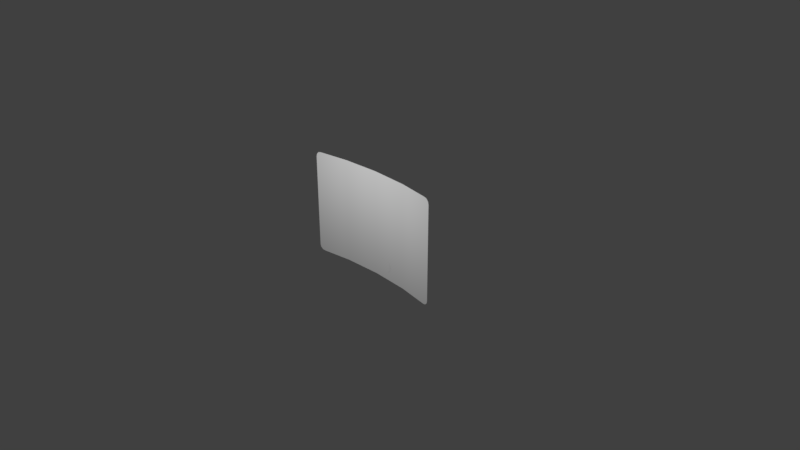 # Source: controler_simulations_5_.blend  (saved by Blender 2.79.0; exported with 4.5.12 LTS)
import bpy
from mathutils import Matrix  # noqa: F401  (used for matrix-valued properties, if any)

bpy.ops.wm.read_factory_settings(use_empty=True)
scene = bpy.context.scene
scene.name = 'Scene'

# ---- collections
col_collection_1 = bpy.data.collections.new('Collection 1'); scene.collection.children.link(col_collection_1)

# ---- materials (node trees are filled in below, after node groups)
mat_chair_001 = bpy.data.materials.new('Chair.001')
mat_chair_001.alpha_threshold = 0.0
mat_chair_001.use_transparent_shadow = False
mat_chair_001.diffuse_color = (0.08001, 0.08001, 0.08001, 1.0)
mat_chair_001.roughness = 0.5
mat_chair_001.specular_intensity = 0.1
mat_chair = bpy.data.materials.new('Chair')
mat_chair.alpha_threshold = 0.0
mat_chair.use_transparent_shadow = False
mat_chair.diffuse_color = (0.08001, 0.08001, 0.08001, 1.0)
mat_chair.roughness = 0.5
mat_chair.specular_intensity = 0.1

# ---- material node trees

# ---- world
world_world = bpy.data.worlds.new('World'); scene.world = world_world
world_world.color = (0.05088, 0.05088, 0.05088)
world_world.use_sun_shadow = False
world_world.sun_shadow_jitter_overblur = 0.0
world_world.cycles.sampling_method = 'MANUAL'

# ---- cameras
cam_camera = bpy.data.cameras.new('Camera')
cam_camera.clip_end = 100.0
cam_camera.lens = 35.0
cam_camera.sensor_width = 32.0
cam_camera.sensor_height = 18.0
cam_camera.ortho_scale = 7.314
cam_camera.dof.focus_distance = 0.0
cam_camera.dof.aperture_fstop = 128.0

# ---- lights
light_point = bpy.data.lights.new('Point', 'POINT')
light_point.transmission_factor = 0.0
light_point.energy = 1000.0
light_point.shadow_buffer_clip_start = 0.5
light_point.shadow_soft_size = 0.1
light_point.shadow_maximum_resolution = 0.006
light_point.use_absolute_resolution = True

# ---- meshes
me_cylinder_001 = bpy.data.meshes.new('Cylinder.001')
me_cylinder_001.from_pydata([(-1.462e-06, 0.1644, -0.07486), (-1.462e-06, 0.1644, 0.07486), (-0.1389, 0.1574, -0.07486), (-0.1389, 0.1574, 0.07486), (0.1389, 0.1574, -0.07486), (0.1389, 0.1574, 0.07486), (-0.2778, 0.1503, 4.47e-08), (0.2778, 0.1503, 2.98e-08), (-0.2084, 0.1538, 0.07486), (0.2084, 0.1538, 0.07486), (0.2084, 0.1538, -0.07486), (-0.2084, 0.1538, -0.07486), (0.2431, 0.1521, -0.06735), (0.2703, 0.1507, -0.03743), (-0.2703, 0.1507, 0.03743), (-0.2703, 0.1507, -0.03743), (0.2702, 0.1507, 0.03743), (-0.2431, 0.1521, 0.06736), (0.2431, 0.1521, 0.06736), (-0.2431, 0.1521, -0.06735)], [], [(1, 3, 2, 0), (0, 4, 5, 1), (13, 7, 16), (12, 13, 16, 18), (18, 9, 10, 12), (9, 5, 4, 10), (11, 2, 3, 8), (8, 17, 19, 11), (17, 14, 15, 19), (14, 6, 15)])
me_cylinder_001.polygons.foreach_set('use_smooth', [1, 1, 0, 1, 1, 0, 0, 1, 1, 0])
_uv = me_cylinder_001.uv_layers.new(name='UVMap')
_uv.uv.foreach_set('vector', [0.5, 1.0, 0.25, 1.0, 0.25, 2.384e-07, 0.5, 0.0, 0.5, 0.0, 0.75, 4.768e-07, 0.75, 1.0, 0.5, 1.0, 0.9865, 0.25, 1.0, 0.5, 0.9864, 0.75, 0.9375, 0.0501, 0.9865, 0.25, 0.9864, 0.75, 0.9375, 0.9499, 0.9375, 0.9499, 0.875, 1.0, 0.875, 5.96e-07, 0.9375, 0.0501, 0.875, 1.0, 0.75, 1.0, 0.75, 4.768e-07, 0.875, 5.96e-07, 0.125, 3.576e-07, 0.25, 2.384e-07, 0.25, 1.0, 0.125, 1.0, 0.125, 1.0, 0.0625, 0.9499, 0.0625, 0.0501, 0.125, 3.576e-07, 0.0625, 0.9499, 0.0135, 0.75, 0.0135, 0.25, 0.0625, 0.0501, 0.0135, 0.75, 0.0, 0.5, 0.0135, 0.25])
me_cylinder_001.materials.append(mat_chair_001)
me_cylinder_001.use_remesh_preserve_volume = False
me_cylinder_001.use_remesh_preserve_attributes = False
me_cylinder_001.use_mirror_vertex_groups = False
me_cylinder_001.update()
me_cylinder_000 = bpy.data.meshes.new('Cylinder.000')
me_cylinder_000.from_pydata([(-2.821e-06, 0.0395, -0.7239), (-2.821e-06, 0.0395, 0.7239), (0.5216, 0.01305, -0.7239), (0.5216, 0.01305, 0.7239), (-0.5216, 0.01305, -0.7239), (-0.5216, 0.01305, 0.7239), (-2.821e-06, 0.0395, -0.6136), (-2.821e-06, 0.0395, 0.6136), (0.5216, 0.01305, 0.6136), (0.5216, 0.01305, -0.6136), (1.038, -0.06604, 0.6136), (1.038, -0.06604, -0.6136), (-1.038, -0.06604, 0.6136), (-1.038, -0.06604, -0.6136), (-0.5216, 0.01305, 0.6136), (-0.5216, 0.01305, -0.6136), (-2.821e-06, 0.0395, 0.05801), (0.5216, 0.01305, 0.05801), (1.038, -0.06604, 0.05801), (-1.038, -0.06604, 0.05801), (-0.5216, 0.01305, 0.05801), (0.6205, -0.002098, -0.7239), (0.6205, -0.002098, 0.7239), (0.6205, -0.002098, -0.6136), (0.6205, -0.002098, 0.6136), (0.6205, -0.002098, 0.05801), (-0.6205, -0.002098, -0.7239), (-0.6205, -0.002098, 0.7239), (-0.6205, -0.002098, -0.6136), (-0.6205, -0.002098, 0.6136), (-0.6205, -0.002098, 0.05801), (-1.038, -0.06604, 0.6459), (1.038, -0.06604, 0.6459), (-1.038, -0.06604, -0.6459), (1.038, -0.06604, -0.6459), (0.9596, -0.05405, -0.7239), (0.9596, -0.05405, 0.7239), (-0.9596, -0.05405, -0.7239), (-0.9596, -0.05405, 0.7239), (1.03, -0.06489, -0.6849), (-1.03, -0.06489, -0.6849), (1.03, -0.06489, 0.6849), (-1.03, -0.06489, 0.6849), (0.9988, -0.06005, -0.7164), (-0.9988, -0.06005, 0.7164), (0.9988, -0.06005, 0.7164), (-0.9988, -0.06005, -0.7164), (-0.9288, -0.04933, 0.05801), (-0.9288, -0.04933, -0.6136), (-0.9288, -0.04933, 0.6136), (0.9288, -0.04933, -0.6136), (0.9288, -0.04933, 0.6136), (0.9288, -0.04933, 0.05801), (-0.378, 0.02033, -0.7239), (-0.378, 0.02033, 0.7239), (-0.378, 0.02033, -0.6136), (-0.378, 0.02033, 0.6136), (-0.378, 0.02033, 0.05801), (0.378, 0.02033, -0.7239), (0.378, 0.02033, 0.7239), (0.378, 0.02033, -0.6136), (0.378, 0.02033, 0.6136), (0.378, 0.02033, 0.05801), (0.2778, 0.02541, 0.7239), (0.2778, 0.02541, -0.7239), (0.2778, 0.02541, -0.6136), (0.2778, 0.02541, 0.6136), (0.2778, 0.02541, 0.05801), (-0.2778, 0.02541, -0.7239), (-0.2778, 0.02541, -0.6136), (-0.2778, 0.02541, 0.6136), (-0.2778, 0.02541, 0.7239), (-0.2778, 0.02541, 0.05801), (0.5216, 0.01305, -0.4639), (1.038, -0.06604, -0.4639), (-1.038, -0.06604, -0.4639), (-0.5216, 0.01305, -0.4639), (-2.821e-06, 0.0395, -0.4639), (0.6205, -0.002098, -0.4639), (-0.6205, -0.002098, -0.4639), (-0.9288, -0.04933, -0.4639), (0.9288, -0.04933, -0.4639), (-0.378, 0.02033, -0.4639), (0.378, 0.02033, -0.4639), (0.2778, 0.02541, -0.4639), (-0.2778, 0.02541, -0.4639)], [], [(61, 8, 3, 59), (29, 14, 5, 27), (70, 7, 1, 71), (68, 0, 6, 69), (26, 4, 15, 28), (58, 2, 9, 60), (62, 17, 8, 61), (56, 14, 20, 57), (24, 8, 17, 25), (49, 12, 19, 47), (83, 73, 17, 62), (80, 75, 13, 48), (51, 24, 25, 52), (2, 21, 23, 9), (8, 24, 22, 3), (74, 18, 52, 81), (78, 73, 9, 23), (14, 29, 30, 20), (40, 46, 37, 26, 28, 48, 13, 33), (81, 78, 23, 50), (77, 85, 69, 6), (12, 49, 29, 27, 38, 44, 42, 31), (21, 35, 43, 39, 34, 11, 50, 23), (24, 51, 10, 32, 41, 45, 36, 22), (79, 80, 48, 28), (29, 49, 47, 30), (10, 51, 52, 18), (85, 72, 57, 82), (83, 84, 65, 60), (70, 56, 57, 72), (4, 53, 55, 15), (14, 56, 54, 5), (82, 76, 15, 55), (67, 62, 61, 66), (64, 58, 60, 65), (66, 61, 59, 63), (7, 66, 63, 1), (0, 64, 65, 6), (16, 67, 66, 7), (77, 84, 67, 16), (76, 79, 28, 15), (7, 70, 72, 16), (53, 68, 69, 55), (56, 70, 71, 54), (20, 30, 79, 76), (6, 65, 84, 77), (57, 20, 76, 82), (62, 67, 84, 83), (69, 85, 82, 55), (30, 47, 80, 79), (16, 72, 85, 77), (52, 25, 78, 81), (25, 17, 73, 78), (11, 74, 81, 50), (47, 19, 75, 80), (60, 9, 73, 83)])
me_cylinder_000.polygons.foreach_set('use_smooth', [True] * 56)
_uv = me_cylinder_000.uv_layers.new(name='UVMap')
_uv.uv.foreach_set('vector', [0.0, 0.0, 0.0, 0.0, 0.0, 0.0, 0.0, 0.0, 0.0, 0.0, 0.0, 0.0, 0.0, 0.0, 0.0, 0.0, 0.0, 0.0, 0.0, 0.0, 0.0, 0.0, 0.0, 0.0, 0.0, 0.0, 0.0, 0.0, 0.0, 0.0, 0.0, 0.0, 0.0, 0.0, 0.0, 0.0, 0.0, 0.0, 0.0, 0.0, 0.0, 0.0, 0.0, 0.0, 0.0, 0.0, 0.0, 0.0, 0.7025, 0.4844, 0.7795, 0.4844, 0.7795, 0.9945, 0.7025, 0.9945, 0.2975, 0.9945, 0.2205, 0.9945, 0.2205, 0.4844, 0.2975, 0.4844, 0.833, 0.9945, 0.7795, 0.9945, 0.7795, 0.4844, 0.833, 0.4844, 0.0, 0.0, 0.0, 0.0, 0.0, 0.0, 0.0, 0.0, 0.7025, 0.005229, 0.7795, 0.005229, 0.7795, 0.4844, 0.7025, 0.4844, 0.0, 0.0, 0.0, 0.0, 0.0, 0.0, 0.0, 0.0, 0.9999, 0.9945, 0.833, 0.9945, 0.833, 0.4844, 0.9999, 0.4844, 0.0, 0.0, 0.0, 0.0, 0.0, 0.0, 0.0, 0.0, 0.0, 0.0, 0.0, 0.0, 0.0, 0.0, 0.0, 0.0, 0.0, 0.0, 0.0, 0.0, 0.0, 0.0, 0.0, 0.0, 0.0, 0.0, 0.0, 0.0, 0.0, 0.0, 0.0, 0.0, 0.2205, 0.9945, 0.167, 0.9945, 0.167, 0.4844, 0.2205, 0.4844, 0.0, 0.0, 0.0, 0.0, 0.0, 0.0, 0.0, 0.0, 0.0, 0.0, 0.0, 0.0, 0.0, 0.0, 0.0, 0.0, 0.0, 0.0, 0.0, 0.0, 0.0, 0.0, 0.0, 0.0, 0.0, 0.0, 0.0, 0.0, 0.0, 0.0, 0.0, 0.0, 0.0, 0.0, 0.0, 0.0, 0.0, 0.0, 0.0, 0.0, 0.0, 0.0, 0.0, 0.0, 0.0, 0.0, 0.0, 0.0, 0.0, 0.0, 0.0, 0.0, 0.0, 0.0, 0.0, 0.0, 0.0, 0.0, 0.0, 0.0, 0.0, 0.0, 0.0, 0.0, 0.0, 0.0, 0.0, 0.0, 0.0, 0.0, 0.0, 0.0, 0.0, 0.0, 0.0, 0.0, 0.0, 0.0, 0.0, 0.0, 0.0, 0.0, 0.0, 0.0, 0.0, 0.0, 0.0, 0.0, 0.167, 0.9945, 7.606e-05, 0.9945, 7.594e-05, 0.4844, 0.167, 0.4844, 0.0, 0.0, 0.0, 0.0, 0.0, 0.0, 0.0, 0.0, 0.3511, 0.005229, 0.3511, 0.4844, 0.2975, 0.4844, 0.2975, 0.005229, 0.0, 0.0, 0.0, 0.0, 0.0, 0.0, 0.0, 0.0, 0.3511, 0.9945, 0.2975, 0.9945, 0.2975, 0.4844, 0.3511, 0.4844, 0.0, 0.0, 0.0, 0.0, 0.0, 0.0, 0.0, 0.0, 0.0, 0.0, 0.0, 0.0, 0.0, 0.0, 0.0, 0.0, 0.0, 0.0, 0.0, 0.0, 0.0, 0.0, 0.0, 0.0, 0.6489, 0.4844, 0.7025, 0.4844, 0.7025, 0.9945, 0.6489, 0.9945, 0.0, 0.0, 0.0, 0.0, 0.0, 0.0, 0.0, 0.0, 0.0, 0.0, 0.0, 0.0, 0.0, 0.0, 0.0, 0.0, 0.0, 0.0, 0.0, 0.0, 0.0, 0.0, 0.0, 0.0, 0.0, 0.0, 0.0, 0.0, 0.0, 0.0, 0.0, 0.0, 0.5, 0.4844, 0.6489, 0.4844, 0.6489, 0.9945, 0.5, 0.9945, 0.5, 0.005229, 0.6489, 0.005229, 0.6489, 0.4844, 0.5, 0.4844, 0.0, 0.0, 0.0, 0.0, 0.0, 0.0, 0.0, 0.0, 0.5, 0.9945, 0.3511, 0.9945, 0.3511, 0.4844, 0.5, 0.4844, 0.0, 0.0, 0.0, 0.0, 0.0, 0.0, 0.0, 0.0, 0.0, 0.0, 0.0, 0.0, 0.0, 0.0, 0.0, 0.0, 0.2205, 0.4844, 0.167, 0.4844, 0.167, 0.005228, 0.2205, 0.005228, 0.0, 0.0, 0.0, 0.0, 0.0, 0.0, 0.0, 0.0, 0.2975, 0.4844, 0.2205, 0.4844, 0.2205, 0.005228, 0.2975, 0.005229, 0.7025, 0.4844, 0.6489, 0.4844, 0.6489, 0.005229, 0.7025, 0.005229, 0.0, 0.0, 0.0, 0.0, 0.0, 0.0, 0.0, 0.0, 0.167, 0.4844, 7.594e-05, 0.4844, 7.6e-05, 0.005228, 0.167, 0.005228, 0.5, 0.4844, 0.3511, 0.4844, 0.3511, 0.005229, 0.5, 0.005229, 0.9999, 0.4844, 0.833, 0.4844, 0.833, 0.005229, 0.9999, 0.005229, 0.833, 0.4844, 0.7795, 0.4844, 0.7795, 0.005229, 0.833, 0.005229, 0.0, 0.0, 0.0, 0.0, 0.0, 0.0, 0.0, 0.0, 0.0, 0.0, 0.0, 0.0, 0.0, 0.0, 0.0, 0.0, 0.0, 0.0, 0.0, 0.0, 0.0, 0.0, 0.0, 0.0])
me_cylinder_000.materials.append(mat_chair)
me_cylinder_000.use_remesh_preserve_volume = False
me_cylinder_000.use_remesh_preserve_attributes = False
me_cylinder_000.use_mirror_vertex_groups = False
me_cylinder_000.update()

# ---- objects
ob_startscreen_001 = bpy.data.objects.new('startscreen.001', me_cylinder_001)
ob_point = bpy.data.objects.new('Point', light_point)
ob_startscreen_000 = bpy.data.objects.new('startscreen.000', me_cylinder_000)
ob_camera = bpy.data.objects.new('Camera', cam_camera)

# ---- transforms, parenting, visibility, modifiers, constraints
ob_startscreen_001.location = (2.685e-07, -0.04057, -0.1487)
ob_startscreen_001.lineart.crease_threshold = 0.0
ob_point.location = (0.0, -1.834, 1.505)
ob_point.lineart.crease_threshold = 0.0
ob_startscreen_000.location = (1.627e-06, 0.08546, 0.3901)
ob_startscreen_000.lineart.crease_threshold = 0.0
ob_camera.location = (7.481, -6.508, 5.344)
ob_camera.rotation_euler = (1.109, 0.0, 0.8149)
ob_camera.lock_rotations_4d = False
ob_camera.empty_display_type = 'ARROWS'
ob_camera.color = (0.0, 0.0, 0.0, 0.0)
ob_camera.display_type = 'WIRE'
ob_camera.lineart.crease_threshold = 0.0

# ---- collection membership
col_collection_1.objects.link(ob_startscreen_001)
col_collection_1.objects.link(ob_point)
col_collection_1.objects.link(ob_startscreen_000)
col_collection_1.objects.link(ob_camera)

# ---- scene / render settings (as saved in the file)
scene.camera = ob_camera
scene.frame_start = 1; scene.frame_end = 250; scene.frame_set(1)
scene.render.engine = 'BLENDER_EEVEE_NEXT'
scene.render.resolution_percentage = 50
scene.render.dither_intensity = 0.0
scene.cycles.use_denoising = False
scene.cycles.samples = 128
scene.cycles.sampling_pattern = 'TABULATED_SOBOL'
scene.cycles.use_adaptive_sampling = False
scene.cycles.use_light_tree = False
scene.cycles.blur_glossy = 0.0
scene.cycles.sample_clamp_indirect = 0.0
scene.view_settings.view_transform = 'Standard'
bpy.context.view_layer.update()
